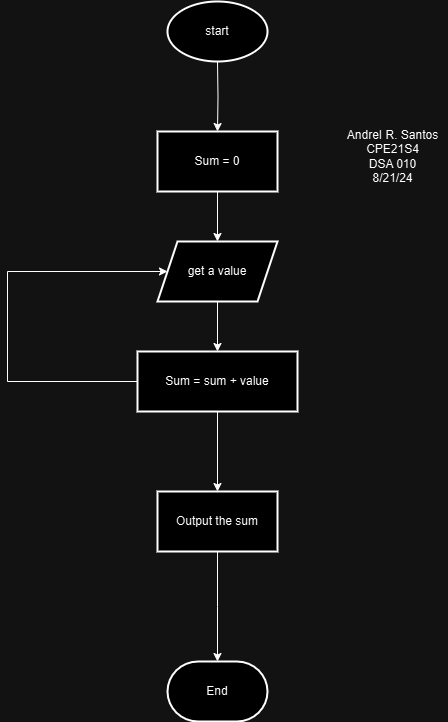

The diagram above was exported from draw.io. Its source (the exported page's mxGraphModel, read from the mxfile embedded in the PNG):
<mxGraphModel dx="1426" dy="791" grid="1" gridSize="10" guides="1" tooltips="1" connect="1" arrows="1" fold="1" page="1" pageScale="1" pageWidth="827" pageHeight="1169" math="0" shadow="0">
  <root>
    <mxCell id="WIyWlLk6GJQsqaUBKTNV-0" />
    <mxCell id="WIyWlLk6GJQsqaUBKTNV-1" parent="WIyWlLk6GJQsqaUBKTNV-0" />
    <mxCell id="RqswyeFXLWUL6S7PBPqv-9" value="" style="edgeStyle=orthogonalEdgeStyle;rounded=0;orthogonalLoop=1;jettySize=auto;html=1;" edge="1" parent="WIyWlLk6GJQsqaUBKTNV-1" target="RqswyeFXLWUL6S7PBPqv-8">
      <mxGeometry relative="1" as="geometry">
        <mxPoint x="400" y="110" as="sourcePoint" />
      </mxGeometry>
    </mxCell>
    <mxCell id="RqswyeFXLWUL6S7PBPqv-11" value="" style="edgeStyle=orthogonalEdgeStyle;rounded=0;orthogonalLoop=1;jettySize=auto;html=1;" edge="1" parent="WIyWlLk6GJQsqaUBKTNV-1" source="RqswyeFXLWUL6S7PBPqv-8" target="RqswyeFXLWUL6S7PBPqv-10">
      <mxGeometry relative="1" as="geometry" />
    </mxCell>
    <mxCell id="RqswyeFXLWUL6S7PBPqv-8" value="Sum = 0" style="whiteSpace=wrap;html=1;strokeWidth=2;" vertex="1" parent="WIyWlLk6GJQsqaUBKTNV-1">
      <mxGeometry x="340" y="180" width="120" height="60" as="geometry" />
    </mxCell>
    <mxCell id="RqswyeFXLWUL6S7PBPqv-13" value="" style="edgeStyle=orthogonalEdgeStyle;rounded=0;orthogonalLoop=1;jettySize=auto;html=1;" edge="1" parent="WIyWlLk6GJQsqaUBKTNV-1" source="RqswyeFXLWUL6S7PBPqv-10" target="RqswyeFXLWUL6S7PBPqv-12">
      <mxGeometry relative="1" as="geometry" />
    </mxCell>
    <mxCell id="RqswyeFXLWUL6S7PBPqv-10" value="get a value" style="shape=parallelogram;perimeter=parallelogramPerimeter;whiteSpace=wrap;html=1;fixedSize=1;strokeWidth=2;" vertex="1" parent="WIyWlLk6GJQsqaUBKTNV-1">
      <mxGeometry x="340" y="290" width="120" height="60" as="geometry" />
    </mxCell>
    <mxCell id="RqswyeFXLWUL6S7PBPqv-24" value="" style="edgeStyle=orthogonalEdgeStyle;rounded=0;orthogonalLoop=1;jettySize=auto;html=1;" edge="1" parent="WIyWlLk6GJQsqaUBKTNV-1" source="RqswyeFXLWUL6S7PBPqv-12" target="RqswyeFXLWUL6S7PBPqv-23">
      <mxGeometry relative="1" as="geometry" />
    </mxCell>
    <mxCell id="RqswyeFXLWUL6S7PBPqv-12" value="Sum = sum + value" style="whiteSpace=wrap;html=1;strokeWidth=2;" vertex="1" parent="WIyWlLk6GJQsqaUBKTNV-1">
      <mxGeometry x="320" y="400" width="160" height="60" as="geometry" />
    </mxCell>
    <mxCell id="RqswyeFXLWUL6S7PBPqv-14" value="start" style="strokeWidth=2;html=1;shape=mxgraph.flowchart.start_1;whiteSpace=wrap;" vertex="1" parent="WIyWlLk6GJQsqaUBKTNV-1">
      <mxGeometry x="350" y="50" width="100" height="60" as="geometry" />
    </mxCell>
    <mxCell id="RqswyeFXLWUL6S7PBPqv-20" value="" style="endArrow=none;html=1;rounded=0;exitX=0;exitY=0.5;exitDx=0;exitDy=0;" edge="1" parent="WIyWlLk6GJQsqaUBKTNV-1" source="RqswyeFXLWUL6S7PBPqv-12">
      <mxGeometry width="50" height="50" relative="1" as="geometry">
        <mxPoint x="280" y="450" as="sourcePoint" />
        <mxPoint x="190" y="430" as="targetPoint" />
      </mxGeometry>
    </mxCell>
    <mxCell id="RqswyeFXLWUL6S7PBPqv-21" value="" style="endArrow=none;html=1;rounded=0;" edge="1" parent="WIyWlLk6GJQsqaUBKTNV-1">
      <mxGeometry width="50" height="50" relative="1" as="geometry">
        <mxPoint x="190" y="430" as="sourcePoint" />
        <mxPoint x="190" y="320" as="targetPoint" />
      </mxGeometry>
    </mxCell>
    <mxCell id="RqswyeFXLWUL6S7PBPqv-22" value="" style="endArrow=classic;html=1;rounded=0;entryX=0;entryY=0.5;entryDx=0;entryDy=0;" edge="1" parent="WIyWlLk6GJQsqaUBKTNV-1" target="RqswyeFXLWUL6S7PBPqv-10">
      <mxGeometry width="50" height="50" relative="1" as="geometry">
        <mxPoint x="190" y="320" as="sourcePoint" />
        <mxPoint x="280" y="350" as="targetPoint" />
      </mxGeometry>
    </mxCell>
    <mxCell id="RqswyeFXLWUL6S7PBPqv-25" style="edgeStyle=orthogonalEdgeStyle;rounded=0;orthogonalLoop=1;jettySize=auto;html=1;" edge="1" parent="WIyWlLk6GJQsqaUBKTNV-1" source="RqswyeFXLWUL6S7PBPqv-23">
      <mxGeometry relative="1" as="geometry">
        <mxPoint x="400" y="710" as="targetPoint" />
      </mxGeometry>
    </mxCell>
    <mxCell id="RqswyeFXLWUL6S7PBPqv-23" value="Output the sum" style="whiteSpace=wrap;html=1;strokeWidth=2;" vertex="1" parent="WIyWlLk6GJQsqaUBKTNV-1">
      <mxGeometry x="340" y="540" width="120" height="60" as="geometry" />
    </mxCell>
    <mxCell id="RqswyeFXLWUL6S7PBPqv-26" value="End" style="strokeWidth=2;html=1;shape=mxgraph.flowchart.terminator;whiteSpace=wrap;" vertex="1" parent="WIyWlLk6GJQsqaUBKTNV-1">
      <mxGeometry x="350" y="710" width="100" height="60" as="geometry" />
    </mxCell>
    <mxCell id="RqswyeFXLWUL6S7PBPqv-27" value="AndreI R. Santos&lt;br&gt;CPE21S4&lt;div&gt;DSA 010&lt;/div&gt;&lt;div&gt;8/21/24&lt;/div&gt;" style="text;html=1;align=center;verticalAlign=middle;resizable=0;points=[];autosize=1;strokeColor=none;fillColor=none;" vertex="1" parent="WIyWlLk6GJQsqaUBKTNV-1">
      <mxGeometry x="520" y="170" width="110" height="70" as="geometry" />
    </mxCell>
  </root>
</mxGraphModel>